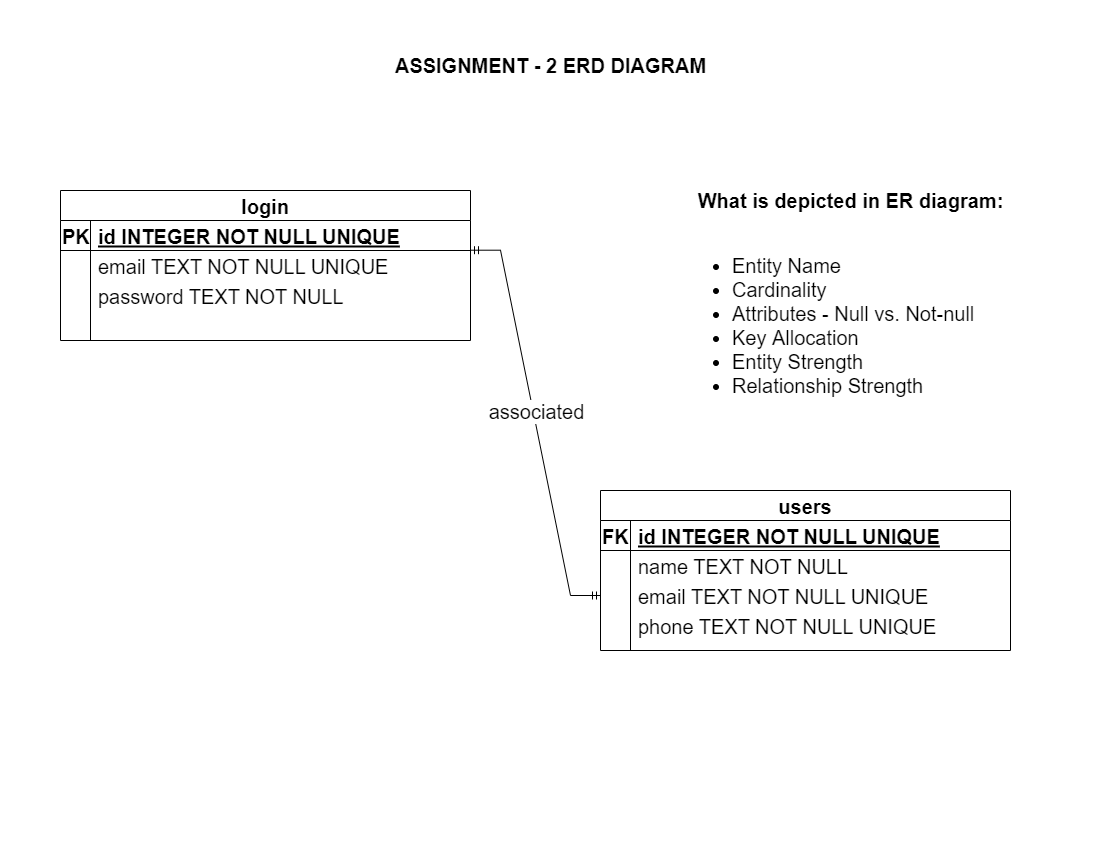

The diagram above was exported from draw.io. Its source (the exported page's mxGraphModel, read from the mxfile embedded in the PNG):
<mxGraphModel dx="1730" dy="952" grid="1" gridSize="10" guides="1" tooltips="1" connect="1" arrows="1" fold="1" page="1" pageScale="1" pageWidth="1100" pageHeight="850" math="0" shadow="0">
  <root>
    <mxCell id="0" />
    <mxCell id="1" parent="0" />
    <mxCell id="LIxA4y0hvgZlY7_d5oC2-2" value="&lt;b&gt;&lt;font style=&quot;font-size: 20px&quot;&gt;What is depicted in ER diagram:&lt;br&gt;&lt;/font&gt;&lt;/b&gt;" style="text;html=1;resizable=0;autosize=1;align=center;verticalAlign=middle;points=[];fillColor=none;strokeColor=none;rounded=0;" vertex="1" parent="1">
      <mxGeometry x="690" y="190" width="320" height="20" as="geometry" />
    </mxCell>
    <mxCell id="LIxA4y0hvgZlY7_d5oC2-3" value="&lt;ul&gt;&lt;li&gt;Entity Name&lt;/li&gt;&lt;li&gt;Cardinality&lt;/li&gt;&lt;li&gt;&lt;span&gt;Attributes - Null vs. Not-null&lt;/span&gt;&lt;/li&gt;&lt;li&gt;Key Allocation&lt;/li&gt;&lt;li&gt;Entity Strength&lt;/li&gt;&lt;li&gt;Relationship Strength&lt;/li&gt;&lt;/ul&gt;" style="text;html=1;resizable=0;autosize=1;align=left;verticalAlign=middle;points=[];fillColor=none;strokeColor=none;rounded=0;fontSize=20;" vertex="1" parent="1">
      <mxGeometry x="690" y="230" width="300" height="190" as="geometry" />
    </mxCell>
    <mxCell id="LIxA4y0hvgZlY7_d5oC2-7" value="users" style="shape=table;startSize=30;container=1;collapsible=1;childLayout=tableLayout;fixedRows=1;rowLines=0;fontStyle=1;align=center;resizeLast=1;fontSize=20;" vertex="1" parent="1">
      <mxGeometry x="600" y="490" width="410" height="160" as="geometry" />
    </mxCell>
    <mxCell id="LIxA4y0hvgZlY7_d5oC2-8" value="" style="shape=partialRectangle;collapsible=0;dropTarget=0;pointerEvents=0;fillColor=none;top=0;left=0;bottom=1;right=0;points=[[0,0.5],[1,0.5]];portConstraint=eastwest;fontSize=20;align=left;" vertex="1" parent="LIxA4y0hvgZlY7_d5oC2-7">
      <mxGeometry y="30" width="410" height="30" as="geometry" />
    </mxCell>
    <mxCell id="LIxA4y0hvgZlY7_d5oC2-9" value="FK" style="shape=partialRectangle;connectable=0;fillColor=none;top=0;left=0;bottom=0;right=0;fontStyle=1;overflow=hidden;fontSize=20;align=left;" vertex="1" parent="LIxA4y0hvgZlY7_d5oC2-8">
      <mxGeometry width="30" height="30" as="geometry">
        <mxRectangle width="30" height="30" as="alternateBounds" />
      </mxGeometry>
    </mxCell>
    <mxCell id="LIxA4y0hvgZlY7_d5oC2-10" value="id INTEGER NOT NULL UNIQUE" style="shape=partialRectangle;connectable=0;fillColor=none;top=0;left=0;bottom=0;right=0;align=left;spacingLeft=6;fontStyle=5;overflow=hidden;fontSize=20;" vertex="1" parent="LIxA4y0hvgZlY7_d5oC2-8">
      <mxGeometry x="30" width="380" height="30" as="geometry">
        <mxRectangle width="380" height="30" as="alternateBounds" />
      </mxGeometry>
    </mxCell>
    <mxCell id="LIxA4y0hvgZlY7_d5oC2-11" value="" style="shape=partialRectangle;collapsible=0;dropTarget=0;pointerEvents=0;fillColor=none;top=0;left=0;bottom=0;right=0;points=[[0,0.5],[1,0.5]];portConstraint=eastwest;fontSize=20;align=left;" vertex="1" parent="LIxA4y0hvgZlY7_d5oC2-7">
      <mxGeometry y="60" width="410" height="30" as="geometry" />
    </mxCell>
    <mxCell id="LIxA4y0hvgZlY7_d5oC2-12" value="" style="shape=partialRectangle;connectable=0;fillColor=none;top=0;left=0;bottom=0;right=0;editable=1;overflow=hidden;fontSize=20;align=left;" vertex="1" parent="LIxA4y0hvgZlY7_d5oC2-11">
      <mxGeometry width="30" height="30" as="geometry">
        <mxRectangle width="30" height="30" as="alternateBounds" />
      </mxGeometry>
    </mxCell>
    <mxCell id="LIxA4y0hvgZlY7_d5oC2-13" value="name TEXT NOT NULL" style="shape=partialRectangle;connectable=0;fillColor=none;top=0;left=0;bottom=0;right=0;align=left;spacingLeft=6;overflow=hidden;fontSize=20;" vertex="1" parent="LIxA4y0hvgZlY7_d5oC2-11">
      <mxGeometry x="30" width="380" height="30" as="geometry">
        <mxRectangle width="380" height="30" as="alternateBounds" />
      </mxGeometry>
    </mxCell>
    <mxCell id="LIxA4y0hvgZlY7_d5oC2-14" value="" style="shape=partialRectangle;collapsible=0;dropTarget=0;pointerEvents=0;fillColor=none;top=0;left=0;bottom=0;right=0;points=[[0,0.5],[1,0.5]];portConstraint=eastwest;fontSize=20;align=left;" vertex="1" parent="LIxA4y0hvgZlY7_d5oC2-7">
      <mxGeometry y="90" width="410" height="30" as="geometry" />
    </mxCell>
    <mxCell id="LIxA4y0hvgZlY7_d5oC2-15" value="" style="shape=partialRectangle;connectable=0;fillColor=none;top=0;left=0;bottom=0;right=0;editable=1;overflow=hidden;fontSize=20;align=left;" vertex="1" parent="LIxA4y0hvgZlY7_d5oC2-14">
      <mxGeometry width="30" height="30" as="geometry">
        <mxRectangle width="30" height="30" as="alternateBounds" />
      </mxGeometry>
    </mxCell>
    <mxCell id="LIxA4y0hvgZlY7_d5oC2-16" value="email TEXT NOT NULL UNIQUE" style="shape=partialRectangle;connectable=0;fillColor=none;top=0;left=0;bottom=0;right=0;align=left;spacingLeft=6;overflow=hidden;fontSize=20;" vertex="1" parent="LIxA4y0hvgZlY7_d5oC2-14">
      <mxGeometry x="30" width="380" height="30" as="geometry">
        <mxRectangle width="380" height="30" as="alternateBounds" />
      </mxGeometry>
    </mxCell>
    <mxCell id="LIxA4y0hvgZlY7_d5oC2-17" value="" style="shape=partialRectangle;collapsible=0;dropTarget=0;pointerEvents=0;fillColor=none;top=0;left=0;bottom=0;right=0;points=[[0,0.5],[1,0.5]];portConstraint=eastwest;fontSize=20;align=left;" vertex="1" parent="LIxA4y0hvgZlY7_d5oC2-7">
      <mxGeometry y="120" width="410" height="30" as="geometry" />
    </mxCell>
    <mxCell id="LIxA4y0hvgZlY7_d5oC2-18" value="" style="shape=partialRectangle;connectable=0;fillColor=none;top=0;left=0;bottom=0;right=0;editable=1;overflow=hidden;fontSize=20;align=left;" vertex="1" parent="LIxA4y0hvgZlY7_d5oC2-17">
      <mxGeometry width="30" height="30" as="geometry">
        <mxRectangle width="30" height="30" as="alternateBounds" />
      </mxGeometry>
    </mxCell>
    <mxCell id="LIxA4y0hvgZlY7_d5oC2-19" value="phone TEXT NOT NULL UNIQUE" style="shape=partialRectangle;connectable=0;fillColor=none;top=0;left=0;bottom=0;right=0;align=left;spacingLeft=6;overflow=hidden;fontSize=20;" vertex="1" parent="LIxA4y0hvgZlY7_d5oC2-17">
      <mxGeometry x="30" width="380" height="30" as="geometry">
        <mxRectangle width="380" height="30" as="alternateBounds" />
      </mxGeometry>
    </mxCell>
    <mxCell id="LIxA4y0hvgZlY7_d5oC2-20" value="login" style="shape=table;startSize=30;container=1;collapsible=1;childLayout=tableLayout;fixedRows=1;rowLines=0;fontStyle=1;align=center;resizeLast=1;fontSize=20;" vertex="1" parent="1">
      <mxGeometry x="60" y="190" width="410" height="150" as="geometry" />
    </mxCell>
    <mxCell id="LIxA4y0hvgZlY7_d5oC2-21" value="" style="shape=partialRectangle;collapsible=0;dropTarget=0;pointerEvents=0;fillColor=none;top=0;left=0;bottom=1;right=0;points=[[0,0.5],[1,0.5]];portConstraint=eastwest;fontSize=20;align=left;" vertex="1" parent="LIxA4y0hvgZlY7_d5oC2-20">
      <mxGeometry y="30" width="410" height="30" as="geometry" />
    </mxCell>
    <mxCell id="LIxA4y0hvgZlY7_d5oC2-22" value="PK" style="shape=partialRectangle;connectable=0;fillColor=none;top=0;left=0;bottom=0;right=0;fontStyle=1;overflow=hidden;fontSize=20;align=left;" vertex="1" parent="LIxA4y0hvgZlY7_d5oC2-21">
      <mxGeometry width="30" height="30" as="geometry">
        <mxRectangle width="30" height="30" as="alternateBounds" />
      </mxGeometry>
    </mxCell>
    <mxCell id="LIxA4y0hvgZlY7_d5oC2-23" value="id INTEGER NOT NULL UNIQUE" style="shape=partialRectangle;connectable=0;fillColor=none;top=0;left=0;bottom=0;right=0;align=left;spacingLeft=6;fontStyle=5;overflow=hidden;fontSize=20;" vertex="1" parent="LIxA4y0hvgZlY7_d5oC2-21">
      <mxGeometry x="30" width="380" height="30" as="geometry">
        <mxRectangle width="380" height="30" as="alternateBounds" />
      </mxGeometry>
    </mxCell>
    <mxCell id="LIxA4y0hvgZlY7_d5oC2-24" value="" style="shape=partialRectangle;collapsible=0;dropTarget=0;pointerEvents=0;fillColor=none;top=0;left=0;bottom=0;right=0;points=[[0,0.5],[1,0.5]];portConstraint=eastwest;fontSize=20;align=left;" vertex="1" parent="LIxA4y0hvgZlY7_d5oC2-20">
      <mxGeometry y="60" width="410" height="30" as="geometry" />
    </mxCell>
    <mxCell id="LIxA4y0hvgZlY7_d5oC2-25" value="" style="shape=partialRectangle;connectable=0;fillColor=none;top=0;left=0;bottom=0;right=0;editable=1;overflow=hidden;fontSize=20;align=left;" vertex="1" parent="LIxA4y0hvgZlY7_d5oC2-24">
      <mxGeometry width="30" height="30" as="geometry">
        <mxRectangle width="30" height="30" as="alternateBounds" />
      </mxGeometry>
    </mxCell>
    <mxCell id="LIxA4y0hvgZlY7_d5oC2-26" value="email TEXT NOT NULL UNIQUE" style="shape=partialRectangle;connectable=0;fillColor=none;top=0;left=0;bottom=0;right=0;align=left;spacingLeft=6;overflow=hidden;fontSize=20;" vertex="1" parent="LIxA4y0hvgZlY7_d5oC2-24">
      <mxGeometry x="30" width="380" height="30" as="geometry">
        <mxRectangle width="380" height="30" as="alternateBounds" />
      </mxGeometry>
    </mxCell>
    <mxCell id="LIxA4y0hvgZlY7_d5oC2-27" value="" style="shape=partialRectangle;collapsible=0;dropTarget=0;pointerEvents=0;fillColor=none;top=0;left=0;bottom=0;right=0;points=[[0,0.5],[1,0.5]];portConstraint=eastwest;fontSize=20;align=left;" vertex="1" parent="LIxA4y0hvgZlY7_d5oC2-20">
      <mxGeometry y="90" width="410" height="30" as="geometry" />
    </mxCell>
    <mxCell id="LIxA4y0hvgZlY7_d5oC2-28" value="" style="shape=partialRectangle;connectable=0;fillColor=none;top=0;left=0;bottom=0;right=0;editable=1;overflow=hidden;fontSize=20;align=left;" vertex="1" parent="LIxA4y0hvgZlY7_d5oC2-27">
      <mxGeometry width="30" height="30" as="geometry">
        <mxRectangle width="30" height="30" as="alternateBounds" />
      </mxGeometry>
    </mxCell>
    <mxCell id="LIxA4y0hvgZlY7_d5oC2-29" value="password TEXT NOT NULL" style="shape=partialRectangle;connectable=0;fillColor=none;top=0;left=0;bottom=0;right=0;align=left;spacingLeft=6;overflow=hidden;fontSize=20;" vertex="1" parent="LIxA4y0hvgZlY7_d5oC2-27">
      <mxGeometry x="30" width="380" height="30" as="geometry">
        <mxRectangle width="380" height="30" as="alternateBounds" />
      </mxGeometry>
    </mxCell>
    <mxCell id="LIxA4y0hvgZlY7_d5oC2-30" value="" style="shape=partialRectangle;collapsible=0;dropTarget=0;pointerEvents=0;fillColor=none;top=0;left=0;bottom=0;right=0;points=[[0,0.5],[1,0.5]];portConstraint=eastwest;fontSize=20;align=left;" vertex="1" parent="LIxA4y0hvgZlY7_d5oC2-20">
      <mxGeometry y="120" width="410" height="30" as="geometry" />
    </mxCell>
    <mxCell id="LIxA4y0hvgZlY7_d5oC2-31" value="" style="shape=partialRectangle;connectable=0;fillColor=none;top=0;left=0;bottom=0;right=0;editable=1;overflow=hidden;fontSize=20;align=left;" vertex="1" parent="LIxA4y0hvgZlY7_d5oC2-30">
      <mxGeometry width="30" height="30" as="geometry">
        <mxRectangle width="30" height="30" as="alternateBounds" />
      </mxGeometry>
    </mxCell>
    <mxCell id="LIxA4y0hvgZlY7_d5oC2-32" value="" style="shape=partialRectangle;connectable=0;fillColor=none;top=0;left=0;bottom=0;right=0;align=left;spacingLeft=6;overflow=hidden;fontSize=20;" vertex="1" parent="LIxA4y0hvgZlY7_d5oC2-30">
      <mxGeometry x="30" width="380" height="30" as="geometry">
        <mxRectangle width="380" height="30" as="alternateBounds" />
      </mxGeometry>
    </mxCell>
    <mxCell id="LIxA4y0hvgZlY7_d5oC2-33" value="&lt;b&gt;ASSIGNMENT - 2 ERD DIAGRAM&lt;/b&gt;" style="text;html=1;resizable=0;autosize=1;align=center;verticalAlign=middle;points=[];fillColor=none;strokeColor=none;rounded=0;fontSize=20;" vertex="1" parent="1">
      <mxGeometry x="385" y="50" width="330" height="30" as="geometry" />
    </mxCell>
    <mxCell id="LIxA4y0hvgZlY7_d5oC2-34" value="" style="edgeStyle=entityRelationEdgeStyle;fontSize=12;html=1;endArrow=ERmandOne;startArrow=ERmandOne;rounded=0;exitX=0;exitY=0.5;exitDx=0;exitDy=0;entryX=1;entryY=-0.01;entryDx=0;entryDy=0;entryPerimeter=0;" edge="1" parent="1" source="LIxA4y0hvgZlY7_d5oC2-14" target="LIxA4y0hvgZlY7_d5oC2-24">
      <mxGeometry width="100" height="100" relative="1" as="geometry">
        <mxPoint x="500" y="550" as="sourcePoint" />
        <mxPoint x="610" y="160" as="targetPoint" />
      </mxGeometry>
    </mxCell>
    <mxCell id="LIxA4y0hvgZlY7_d5oC2-36" value="associated" style="edgeLabel;html=1;align=center;verticalAlign=middle;resizable=0;points=[];fontSize=20;" vertex="1" connectable="0" parent="LIxA4y0hvgZlY7_d5oC2-34">
      <mxGeometry x="0.2933" y="2" relative="1" as="geometry">
        <mxPoint x="14" y="47" as="offset" />
      </mxGeometry>
    </mxCell>
  </root>
</mxGraphModel>